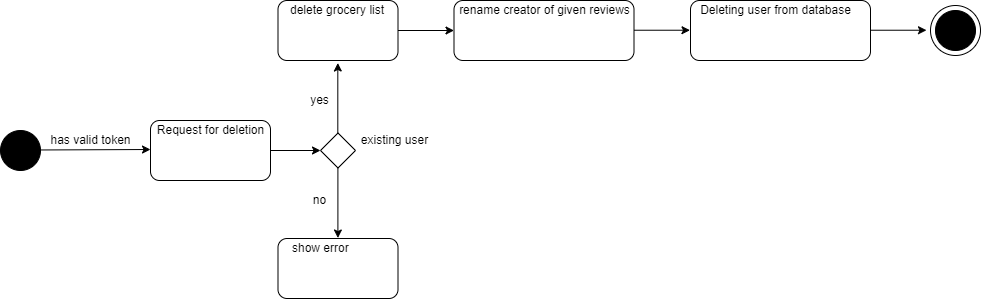

The diagram above was exported from draw.io. Its source (the exported page's mxGraphModel, read from the mxfile embedded in the PNG):
<mxGraphModel dx="2164" dy="1174" grid="1" gridSize="10" guides="1" tooltips="1" connect="1" arrows="1" fold="1" page="1" pageScale="1" pageWidth="827" pageHeight="1169" math="0" shadow="0">
  <root>
    <mxCell id="0" />
    <mxCell id="1" parent="0" />
    <mxCell id="26" value="" style="ellipse;whiteSpace=wrap;html=1;aspect=fixed;fillColor=none;" parent="1" vertex="1">
      <mxGeometry x="950" y="95" width="50" height="50" as="geometry" />
    </mxCell>
    <mxCell id="29" value="" style="rounded=1;whiteSpace=wrap;html=1;" parent="1" vertex="1">
      <mxGeometry x="473.5" y="90" width="180" height="60" as="geometry" />
    </mxCell>
    <mxCell id="2" value="" style="ellipse;whiteSpace=wrap;html=1;aspect=fixed;fillColor=#000000;" parent="1" vertex="1">
      <mxGeometry x="20" y="220" width="40" height="40" as="geometry" />
    </mxCell>
    <mxCell id="3" value="" style="endArrow=classic;html=1;" parent="1" edge="1">
      <mxGeometry width="50" height="50" relative="1" as="geometry">
        <mxPoint x="60" y="239.47" as="sourcePoint" />
        <mxPoint x="170" y="239" as="targetPoint" />
      </mxGeometry>
    </mxCell>
    <mxCell id="4" value="" style="rounded=1;whiteSpace=wrap;html=1;" parent="1" vertex="1">
      <mxGeometry x="170" y="210.00000000000003" width="120" height="60" as="geometry" />
    </mxCell>
    <mxCell id="5" value="Request for deletion" style="text;html=1;align=center;verticalAlign=middle;resizable=0;points=[];autosize=1;strokeColor=none;fillColor=none;" parent="1" vertex="1">
      <mxGeometry x="170" y="210" width="120" height="20" as="geometry" />
    </mxCell>
    <mxCell id="7" value="" style="endArrow=classic;html=1;exitX=1;exitY=0.5;exitDx=0;exitDy=0;" parent="1" edge="1">
      <mxGeometry width="50" height="50" relative="1" as="geometry">
        <mxPoint x="290" y="240" as="sourcePoint" />
        <mxPoint x="340" y="240" as="targetPoint" />
      </mxGeometry>
    </mxCell>
    <mxCell id="9" value="existing user" style="text;html=1;align=center;verticalAlign=middle;resizable=0;points=[];autosize=1;strokeColor=none;fillColor=none;" parent="1" vertex="1">
      <mxGeometry x="374" y="220" width="80" height="20" as="geometry" />
    </mxCell>
    <mxCell id="11" value="" style="endArrow=classic;html=1;" parent="1" edge="1">
      <mxGeometry width="50" height="50" relative="1" as="geometry">
        <mxPoint x="357.31" y="222.5" as="sourcePoint" />
        <mxPoint x="357.31" y="152.5" as="targetPoint" />
      </mxGeometry>
    </mxCell>
    <mxCell id="13" value="yes" style="text;html=1;align=center;verticalAlign=middle;resizable=0;points=[];autosize=1;strokeColor=none;fillColor=none;" parent="1" vertex="1">
      <mxGeometry x="324" y="180" width="30" height="20" as="geometry" />
    </mxCell>
    <mxCell id="14" value="no" style="text;html=1;align=center;verticalAlign=middle;resizable=0;points=[];autosize=1;strokeColor=none;fillColor=none;" parent="1" vertex="1">
      <mxGeometry x="324" y="280" width="30" height="20" as="geometry" />
    </mxCell>
    <mxCell id="16" value="" style="rounded=1;whiteSpace=wrap;html=1;" parent="1" vertex="1">
      <mxGeometry x="297.5" y="90.00000000000003" width="120" height="60" as="geometry" />
    </mxCell>
    <mxCell id="18" value="" style="endArrow=classic;html=1;" parent="1" edge="1">
      <mxGeometry width="50" height="50" relative="1" as="geometry">
        <mxPoint x="417.5" y="120" as="sourcePoint" />
        <mxPoint x="473.5" y="120" as="targetPoint" />
      </mxGeometry>
    </mxCell>
    <mxCell id="25" value="" style="ellipse;whiteSpace=wrap;html=1;aspect=fixed;fillColor=#000000;" parent="1" vertex="1">
      <mxGeometry x="955" y="100" width="40" height="40" as="geometry" />
    </mxCell>
    <mxCell id="28" value="rename creator of given reviews" style="text;html=1;align=center;verticalAlign=middle;resizable=0;points=[];autosize=1;strokeColor=none;fillColor=none;" parent="1" vertex="1">
      <mxGeometry x="468.5" y="90" width="190" height="20" as="geometry" />
    </mxCell>
    <mxCell id="35" value="" style="endArrow=classic;html=1;" parent="1" edge="1">
      <mxGeometry width="50" height="50" relative="1" as="geometry">
        <mxPoint x="357.40000000000003" y="257.5" as="sourcePoint" />
        <mxPoint x="357.40000000000003" y="327.5" as="targetPoint" />
      </mxGeometry>
    </mxCell>
    <mxCell id="37" value="" style="rounded=1;whiteSpace=wrap;html=1;" parent="1" vertex="1">
      <mxGeometry x="297.5" y="328" width="120" height="60" as="geometry" />
    </mxCell>
    <mxCell id="38" value="show error&amp;nbsp;" style="text;html=1;align=left;verticalAlign=middle;resizable=0;points=[];autosize=1;strokeColor=none;fillColor=none;" parent="1" vertex="1">
      <mxGeometry x="310" y="328" width="80" height="20" as="geometry" />
    </mxCell>
    <mxCell id="40" value="&amp;nbsp;has valid token&amp;nbsp;" style="text;html=1;align=center;verticalAlign=middle;resizable=0;points=[];autosize=1;strokeColor=none;fillColor=none;" parent="1" vertex="1">
      <mxGeometry x="60" y="220" width="100" height="20" as="geometry" />
    </mxCell>
    <mxCell id="41" value="delete grocery list" style="text;html=1;align=left;verticalAlign=middle;resizable=0;points=[];autosize=1;strokeColor=none;fillColor=none;" parent="1" vertex="1">
      <mxGeometry x="307.5" y="90" width="110" height="20" as="geometry" />
    </mxCell>
    <mxCell id="42" value="" style="rounded=1;whiteSpace=wrap;html=1;" parent="1" vertex="1">
      <mxGeometry x="710" y="90" width="180" height="60" as="geometry" />
    </mxCell>
    <mxCell id="43" value="" style="endArrow=classic;html=1;" parent="1" edge="1">
      <mxGeometry width="50" height="50" relative="1" as="geometry">
        <mxPoint x="653.5" y="119.73" as="sourcePoint" />
        <mxPoint x="709.5" y="119.73" as="targetPoint" />
      </mxGeometry>
    </mxCell>
    <mxCell id="44" value="Deleting user from database" style="text;html=1;align=center;verticalAlign=middle;resizable=0;points=[];autosize=1;strokeColor=none;fillColor=none;" parent="1" vertex="1">
      <mxGeometry x="710" y="90" width="170" height="20" as="geometry" />
    </mxCell>
    <mxCell id="46" value="" style="rhombus;whiteSpace=wrap;html=1;fontColor=#FFFFFF;fillColor=#FFFFFF;" parent="1" vertex="1">
      <mxGeometry x="340" y="222.5" width="35" height="35" as="geometry" />
    </mxCell>
    <mxCell id="47" value="" style="endArrow=classic;html=1;" parent="1" edge="1">
      <mxGeometry width="50" height="50" relative="1" as="geometry">
        <mxPoint x="890" y="119.73000000000002" as="sourcePoint" />
        <mxPoint x="946" y="119.73000000000002" as="targetPoint" />
      </mxGeometry>
    </mxCell>
  </root>
</mxGraphModel>